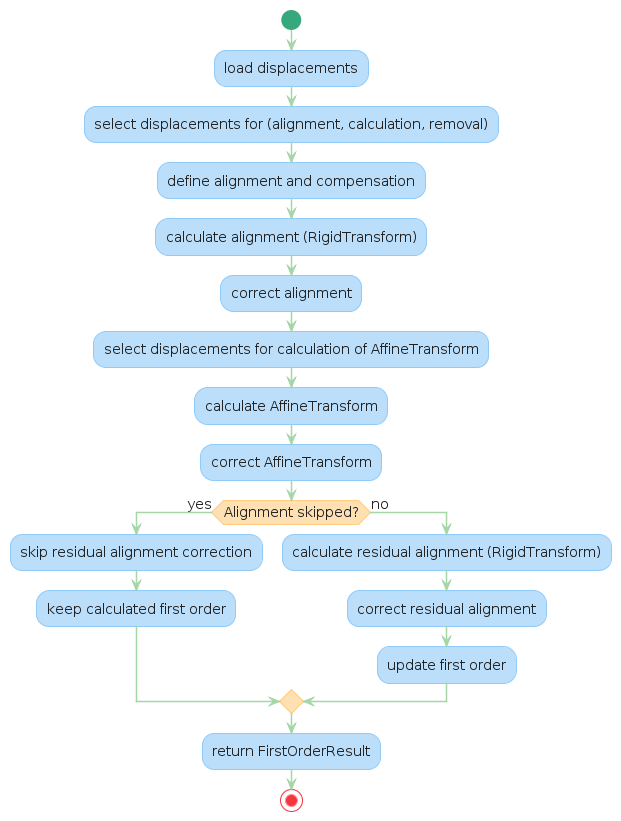

The diagram above was rendered by PlantUML. Its source (embedded in the PNG):
@startuml



































skinparam wrapWidth 500
skinparam maxMessageSize 450
skinparam ComponentStyle uml2
skinparam Shadowing false

skinparam Default {
    FontName "'Input Mono','Microsoft YaHei Mono',Menlo, Monaco, 'Courier New', monospace"
    FontColor #222222
    FontSize  14
    FontStyle plain
    Shadowing false
    TextAlignment center
    BackgroundColor #E3F2FD
    BorderColor #424242
}

skinparam Note {
    BackgroundColor #90A4AE
    BorderColor #90A4AE
    BorderThickness 1
    FontColor White
    Shadowing false
    TextAlignment left
}

skinparam Note<<quit>> {

    BackgroundColor #F9A825
    BorderColor #F9A825
}

skinparam Sequence {
    ActorBorderThickness 1
    LifeLineBorderColor GREEN
    ParticipantBorderThickness 0
    Shadowing false


    GroupBorderThickness 1
    GroupBorderColor #1565C0
    GroupBackgroundColor #BBDEFB
}

skinparam Activity {

    StartColor #37A77C
    EndColor #F6363F
    AttributeFontColor white
    AttributeFontSize  15
    AttributeFontname  Droid Sans Mono

    BackgroundColor #BBDEFB
    BorderColor #90CAF9
    BorderThickness 1

    ArrowThickness 1


    BarColor   #0D47A1


    DiamondBackgroundColor   #FFE0B2
    DiamondBorderColor    #FFCC80


}

skinparam Class {
    BackgroundColor #E3F2FD
    BorderColor #64B5F6
    BorderThickness 1


    StereotypeFontColor #589DF6
    StereotypeFontSize 14
}



skinparam Interface {
    BackgroundColor #E3F2FD
    BorderColor #424242
    FontSize 14


    StereotypeFontColor #589DF6
    StereotypeFontSize 1
}



skinparam Participant {
    BackgroundColor #1565C0
    BorderColor #1565C0
    FontColor White
    Shadowing false
}

skinparam Actor {
    BackgroundColor #1565C0
    BorderColor #1565C0
    Shadowing false
}

skinparam UseCase {
    BackgroundColor #64B5F6
    BorderColor #64B5F6
    Shadowing false
    ArrowThickness 1
    ArrowColor #1565C0

    ActorBackgroundColor #1565C0
    ActorBorderColor #0D47A1
    ActorShadowing false
 
}


skinparam State {
    FontSize           17

    AttributeFontSize  14
    
    BackgroundColor    #BBDEFB
    BorderColor        #90CAF9
    StartColor #37A77C
    EndColor #F6363F
}

skinparam Partition {
    BorderColor #424242
    BorderStyle dashed

    BorderThickness 1
}

skinparam rectangle {
    StereotypeFontSize 12
    shadowing false
}

skinparam database {
    StereotypeFontSize 12
    shadowing false
}

skinparam Queue {
    BackgroundColor #E3F2FD
    BorderColor #424242
}
skinparam Agent {
    BackgroundColor #E3F2FD
    BorderColor #424242
}
skinparam Artifact {
    BackgroundColor #E3F2FD
    BorderColor #424242
}

skinparam Boundary {
    BackgroundColor #E3F2FD
    BorderColor #424242
}
skinparam Card {
    BackgroundColor #E3F2FD
    BorderColor #424242
}

skinparam Cloud {
    BackgroundColor #E3F2FD
    BorderColor #424242
}

skinparam Component {
    BackgroundColor #E3F2FD
    BorderColor #424242
}
skinparam Control {
    BackgroundColor #E3F2FD
    BorderColor #424242
}
skinparam Database {
    BackgroundColor #E3F2FD
    BorderColor #424242
}

skinparam Entity {
    BackgroundColor #E3F2FD
    BorderColor #424242
}
skinparam File {
    BackgroundColor #E3F2FD
    BorderColor #424242
}
skinparam Folder {
    BackgroundColor #E3F2FD
    BorderColor #424242
   
}
skinparam Frame {
    BackgroundColor #E3F2FD
    BorderColor #424242
}
skinparam Node {
    BackgroundColor #E3F2FD
    BorderColor #424242
}


skinparam Package {
    BackgroundColor #E3F2FD
    BorderColor #424242
}
skinparam Stack {
    BackgroundColor #E3F2FD
    BorderColor #424242
}

skinparam Rectangle {
    BackgroundColor #E3F2FD
    BorderColor #424242
}

skinparam Storage {
    BackgroundColor #E3F2FD
    BorderColor #424242
}

skinparam rectangle<<usercase>> {
    Shadowing false
    StereotypeFontSize 0
    FontColor #424242
    BorderColor #424242
    BorderStyle dashed
    BackgroundColor White
}












scale 1
skinparam ArrowColor #A5D6A7

start

:load displacements;
:select displacements for (alignment, calculation, removal);
:define alignment and compensation;
:calculate alignment (RigidTransform);
:correct alignment;
:select displacements for calculation of AffineTransform;
:calculate AffineTransform;
:correct AffineTransform;
if (Alignment skipped?) then (yes)
    :skip residual alignment correction;
    :keep calculated first order;
else (no)
    :calculate residual alignment (RigidTransform);
    :correct residual alignment;
    :update first order;
endif
:return FirstOrderResult;
stop
@enduml